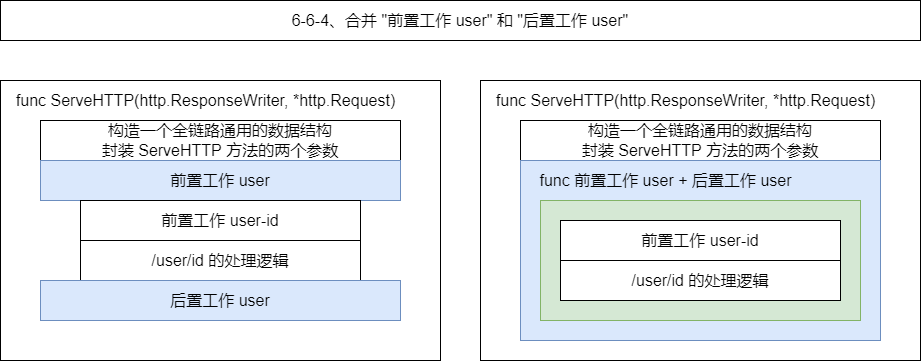

The diagram above was exported from draw.io. Its source (the exported page's mxGraphModel, read from the mxfile embedded in the PNG):
<mxGraphModel dx="1088" dy="843" grid="1" gridSize="10" guides="0" tooltips="1" connect="1" arrows="0" fold="1" page="1" pageScale="1" pageWidth="827" pageHeight="1169" math="0" shadow="0">
  <root>
    <mxCell id="0" />
    <mxCell id="1" parent="0" />
    <mxCell id="2" value="" style="rounded=0;whiteSpace=wrap;html=1;fillColor=none;fontSize=16;" vertex="1" parent="1">
      <mxGeometry x="600" y="2520" width="440" height="280" as="geometry" />
    </mxCell>
    <mxCell id="3" value="func ServeHTTP(http.ResponseWriter, *http.Request)" style="text;html=1;align=center;verticalAlign=middle;resizable=0;points=[];autosize=1;strokeColor=none;fillColor=none;fontSize=16;" vertex="1" parent="1">
      <mxGeometry x="610" y="2530" width="390" height="20" as="geometry" />
    </mxCell>
    <mxCell id="4" value="构造一个全链路通用的数据结构&lt;br style=&quot;font-size: 16px;&quot;&gt;封装 ServeHTTP 方法的两个参数" style="rounded=0;whiteSpace=wrap;html=1;fillColor=none;fontSize=16;" vertex="1" parent="1">
      <mxGeometry x="640" y="2560" width="360" height="40" as="geometry" />
    </mxCell>
    <mxCell id="5" value="前置工作 user" style="rounded=0;whiteSpace=wrap;html=1;fillColor=#dae8fc;fontSize=16;strokeColor=#6c8ebf;" vertex="1" parent="1">
      <mxGeometry x="640" y="2600" width="360" height="40" as="geometry" />
    </mxCell>
    <mxCell id="6" value="前置工作 user-id" style="rounded=0;whiteSpace=wrap;html=1;fontSize=16;" vertex="1" parent="1">
      <mxGeometry x="680" y="2640" width="280" height="40" as="geometry" />
    </mxCell>
    <mxCell id="7" value="/user/id 的处理逻辑" style="rounded=0;whiteSpace=wrap;html=1;fontSize=16;" vertex="1" parent="1">
      <mxGeometry x="680" y="2680" width="280" height="40" as="geometry" />
    </mxCell>
    <mxCell id="8" value="后置工作 user" style="rounded=0;whiteSpace=wrap;html=1;fillColor=#dae8fc;fontSize=16;strokeColor=#6c8ebf;" vertex="1" parent="1">
      <mxGeometry x="640" y="2720" width="360" height="40" as="geometry" />
    </mxCell>
    <mxCell id="9" value="6-6-4、合并 &quot;前置工作 user&quot; 和 &quot;后置工作 user&quot;" style="rounded=0;whiteSpace=wrap;html=1;fontSize=16;fontColor=default;strokeColor=default;fillColor=none;" vertex="1" parent="1">
      <mxGeometry x="600" y="2440" width="920" height="40" as="geometry" />
    </mxCell>
    <mxCell id="10" value="" style="rounded=0;whiteSpace=wrap;html=1;fillColor=none;fontSize=16;" vertex="1" parent="1">
      <mxGeometry x="1080" y="2520" width="440" height="280" as="geometry" />
    </mxCell>
    <mxCell id="11" value="func ServeHTTP(http.ResponseWriter, *http.Request)" style="text;html=1;align=center;verticalAlign=middle;resizable=0;points=[];autosize=1;strokeColor=none;fillColor=none;fontSize=16;" vertex="1" parent="1">
      <mxGeometry x="1090" y="2530" width="390" height="20" as="geometry" />
    </mxCell>
    <mxCell id="12" value="构造一个全链路通用的数据结构&lt;br style=&quot;font-size: 16px;&quot;&gt;封装 ServeHTTP 方法的两个参数" style="rounded=0;whiteSpace=wrap;html=1;fillColor=none;fontSize=16;" vertex="1" parent="1">
      <mxGeometry x="1120" y="2560" width="360" height="40" as="geometry" />
    </mxCell>
    <mxCell id="13" value="" style="rounded=0;whiteSpace=wrap;html=1;fillColor=#dae8fc;fontSize=16;strokeColor=#6c8ebf;" vertex="1" parent="1">
      <mxGeometry x="1120" y="2600" width="360" height="180" as="geometry" />
    </mxCell>
    <mxCell id="14" value="&lt;span&gt;func 前置工作 user + 后置工作 user&lt;/span&gt;" style="text;html=1;align=center;verticalAlign=middle;resizable=0;points=[];autosize=1;strokeColor=none;fillColor=none;fontSize=16;" vertex="1" parent="1">
      <mxGeometry x="1130" y="2610" width="270" height="20" as="geometry" />
    </mxCell>
    <mxCell id="15" value="" style="rounded=0;whiteSpace=wrap;html=1;fillColor=#d5e8d4;fontSize=16;strokeColor=#82b366;" vertex="1" parent="1">
      <mxGeometry x="1140" y="2640" width="320" height="120" as="geometry" />
    </mxCell>
    <mxCell id="16" value="前置工作 user-id" style="rounded=0;whiteSpace=wrap;html=1;fontSize=16;" vertex="1" parent="1">
      <mxGeometry x="1160" y="2660" width="280" height="40" as="geometry" />
    </mxCell>
    <mxCell id="17" value="/user/id 的处理逻辑" style="rounded=0;whiteSpace=wrap;html=1;fontSize=16;" vertex="1" parent="1">
      <mxGeometry x="1160" y="2700" width="280" height="40" as="geometry" />
    </mxCell>
  </root>
</mxGraphModel>